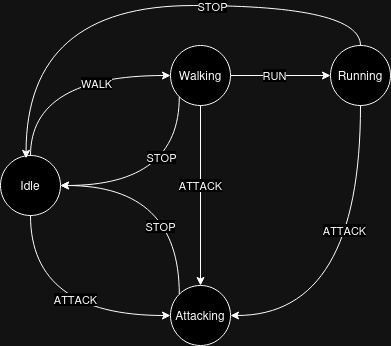

The diagram above was exported from draw.io. Its source (the exported page's mxGraphModel, read from the mxfile embedded in the PNG):
<mxGraphModel dx="819" dy="395" grid="1" gridSize="10" guides="1" tooltips="1" connect="1" arrows="1" fold="1" page="1" pageScale="1" pageWidth="1920" pageHeight="1200" math="0" shadow="0">
  <root>
    <mxCell id="0" />
    <mxCell id="1" parent="0" />
    <mxCell id="NVpyu0xAkdAcnOOzi-2f-6" style="edgeStyle=orthogonalEdgeStyle;rounded=0;orthogonalLoop=1;jettySize=auto;html=1;exitX=1;exitY=0.5;exitDx=0;exitDy=0;entryX=0;entryY=0.5;entryDx=0;entryDy=0;" edge="1" parent="1" source="NVpyu0xAkdAcnOOzi-2f-1" target="NVpyu0xAkdAcnOOzi-2f-2">
      <mxGeometry relative="1" as="geometry" />
    </mxCell>
    <mxCell id="NVpyu0xAkdAcnOOzi-2f-24" value="RUN" style="edgeLabel;html=1;align=center;verticalAlign=middle;resizable=0;points=[];" vertex="1" connectable="0" parent="NVpyu0xAkdAcnOOzi-2f-6">
      <mxGeometry x="-0.1171" relative="1" as="geometry">
        <mxPoint as="offset" />
      </mxGeometry>
    </mxCell>
    <mxCell id="NVpyu0xAkdAcnOOzi-2f-11" style="edgeStyle=orthogonalEdgeStyle;rounded=0;orthogonalLoop=1;jettySize=auto;html=1;exitX=0.5;exitY=1;exitDx=0;exitDy=0;entryX=0.5;entryY=0;entryDx=0;entryDy=0;" edge="1" parent="1" source="NVpyu0xAkdAcnOOzi-2f-1" target="NVpyu0xAkdAcnOOzi-2f-3">
      <mxGeometry relative="1" as="geometry" />
    </mxCell>
    <mxCell id="NVpyu0xAkdAcnOOzi-2f-21" value="ATTACK" style="edgeLabel;html=1;align=center;verticalAlign=middle;resizable=0;points=[];" vertex="1" connectable="0" parent="NVpyu0xAkdAcnOOzi-2f-11">
      <mxGeometry x="-0.1159" relative="1" as="geometry">
        <mxPoint as="offset" />
      </mxGeometry>
    </mxCell>
    <mxCell id="NVpyu0xAkdAcnOOzi-2f-17" style="edgeStyle=orthogonalEdgeStyle;rounded=0;orthogonalLoop=1;jettySize=auto;html=1;exitX=0;exitY=1;exitDx=0;exitDy=0;entryX=1;entryY=0.5;entryDx=0;entryDy=0;curved=1;" edge="1" parent="1" source="NVpyu0xAkdAcnOOzi-2f-1" target="NVpyu0xAkdAcnOOzi-2f-4">
      <mxGeometry relative="1" as="geometry">
        <Array as="points">
          <mxPoint x="379" y="350" />
        </Array>
      </mxGeometry>
    </mxCell>
    <mxCell id="NVpyu0xAkdAcnOOzi-2f-25" value="STOP" style="edgeLabel;html=1;align=center;verticalAlign=middle;resizable=0;points=[];" vertex="1" connectable="0" parent="NVpyu0xAkdAcnOOzi-2f-17">
      <mxGeometry x="-0.4242" y="-18" relative="1" as="geometry">
        <mxPoint as="offset" />
      </mxGeometry>
    </mxCell>
    <mxCell id="NVpyu0xAkdAcnOOzi-2f-1" value="Walking" style="shape=ellipse;html=1;dashed=0;whiteSpace=wrap;aspect=fixed;perimeter=ellipsePerimeter;" vertex="1" parent="1">
      <mxGeometry x="370" y="210" width="60" height="60" as="geometry" />
    </mxCell>
    <mxCell id="NVpyu0xAkdAcnOOzi-2f-9" style="edgeStyle=orthogonalEdgeStyle;rounded=0;orthogonalLoop=1;jettySize=auto;html=1;exitX=0.5;exitY=1;exitDx=0;exitDy=0;entryX=1;entryY=0.5;entryDx=0;entryDy=0;curved=1;" edge="1" parent="1" source="NVpyu0xAkdAcnOOzi-2f-2" target="NVpyu0xAkdAcnOOzi-2f-3">
      <mxGeometry relative="1" as="geometry" />
    </mxCell>
    <mxCell id="NVpyu0xAkdAcnOOzi-2f-20" value="ATTACK" style="edgeLabel;html=1;align=center;verticalAlign=middle;resizable=0;points=[];" vertex="1" connectable="0" parent="NVpyu0xAkdAcnOOzi-2f-9">
      <mxGeometry x="-0.2632" y="-16" relative="1" as="geometry">
        <mxPoint as="offset" />
      </mxGeometry>
    </mxCell>
    <mxCell id="NVpyu0xAkdAcnOOzi-2f-2" value="Running" style="shape=ellipse;html=1;dashed=0;whiteSpace=wrap;aspect=fixed;perimeter=ellipsePerimeter;" vertex="1" parent="1">
      <mxGeometry x="530" y="210" width="60" height="60" as="geometry" />
    </mxCell>
    <mxCell id="NVpyu0xAkdAcnOOzi-2f-16" style="edgeStyle=orthogonalEdgeStyle;rounded=0;orthogonalLoop=1;jettySize=auto;html=1;exitX=0;exitY=0;exitDx=0;exitDy=0;entryX=1;entryY=0.5;entryDx=0;entryDy=0;curved=1;" edge="1" parent="1" source="NVpyu0xAkdAcnOOzi-2f-3" target="NVpyu0xAkdAcnOOzi-2f-4">
      <mxGeometry relative="1" as="geometry">
        <Array as="points">
          <mxPoint x="379" y="350" />
        </Array>
      </mxGeometry>
    </mxCell>
    <mxCell id="NVpyu0xAkdAcnOOzi-2f-26" value="STOP" style="edgeLabel;html=1;align=center;verticalAlign=middle;resizable=0;points=[];" vertex="1" connectable="0" parent="NVpyu0xAkdAcnOOzi-2f-16">
      <mxGeometry x="-0.4019" y="19" relative="1" as="geometry">
        <mxPoint as="offset" />
      </mxGeometry>
    </mxCell>
    <mxCell id="NVpyu0xAkdAcnOOzi-2f-3" value="Attacking" style="shape=ellipse;html=1;dashed=0;whiteSpace=wrap;aspect=fixed;perimeter=ellipsePerimeter;" vertex="1" parent="1">
      <mxGeometry x="370" y="450" width="60" height="60" as="geometry" />
    </mxCell>
    <mxCell id="NVpyu0xAkdAcnOOzi-2f-5" style="edgeStyle=orthogonalEdgeStyle;rounded=0;orthogonalLoop=1;jettySize=auto;html=1;exitX=0.5;exitY=0;exitDx=0;exitDy=0;entryX=0;entryY=0.5;entryDx=0;entryDy=0;curved=1;" edge="1" parent="1" source="NVpyu0xAkdAcnOOzi-2f-4" target="NVpyu0xAkdAcnOOzi-2f-1">
      <mxGeometry relative="1" as="geometry" />
    </mxCell>
    <mxCell id="NVpyu0xAkdAcnOOzi-2f-23" value="WALK" style="edgeLabel;html=1;align=center;verticalAlign=middle;resizable=0;points=[];" vertex="1" connectable="0" parent="NVpyu0xAkdAcnOOzi-2f-5">
      <mxGeometry x="0.3258" y="-8" relative="1" as="geometry">
        <mxPoint as="offset" />
      </mxGeometry>
    </mxCell>
    <mxCell id="NVpyu0xAkdAcnOOzi-2f-7" style="edgeStyle=orthogonalEdgeStyle;rounded=0;orthogonalLoop=1;jettySize=auto;html=1;exitX=0.5;exitY=1;exitDx=0;exitDy=0;entryX=0;entryY=0.5;entryDx=0;entryDy=0;curved=1;" edge="1" parent="1" source="NVpyu0xAkdAcnOOzi-2f-4" target="NVpyu0xAkdAcnOOzi-2f-3">
      <mxGeometry relative="1" as="geometry">
        <Array as="points">
          <mxPoint x="230" y="480" />
        </Array>
      </mxGeometry>
    </mxCell>
    <mxCell id="NVpyu0xAkdAcnOOzi-2f-22" value="ATTACK" style="edgeLabel;html=1;align=center;verticalAlign=middle;resizable=0;points=[];" vertex="1" connectable="0" parent="NVpyu0xAkdAcnOOzi-2f-7">
      <mxGeometry x="0.206" y="16" relative="1" as="geometry">
        <mxPoint as="offset" />
      </mxGeometry>
    </mxCell>
    <mxCell id="NVpyu0xAkdAcnOOzi-2f-4" value="Idle" style="shape=ellipse;html=1;dashed=0;whiteSpace=wrap;aspect=fixed;perimeter=ellipsePerimeter;" vertex="1" parent="1">
      <mxGeometry x="200" y="320" width="60" height="60" as="geometry" />
    </mxCell>
    <mxCell id="NVpyu0xAkdAcnOOzi-2f-18" style="edgeStyle=orthogonalEdgeStyle;rounded=0;orthogonalLoop=1;jettySize=auto;html=1;exitX=0.5;exitY=0;exitDx=0;exitDy=0;entryX=0.426;entryY=0.048;entryDx=0;entryDy=0;entryPerimeter=0;curved=1;" edge="1" parent="1" source="NVpyu0xAkdAcnOOzi-2f-2" target="NVpyu0xAkdAcnOOzi-2f-4">
      <mxGeometry relative="1" as="geometry">
        <Array as="points">
          <mxPoint x="560" y="170" />
          <mxPoint x="226" y="170" />
        </Array>
      </mxGeometry>
    </mxCell>
    <mxCell id="NVpyu0xAkdAcnOOzi-2f-19" value="STOP" style="edgeLabel;html=1;align=center;verticalAlign=middle;resizable=0;points=[];" vertex="1" connectable="0" parent="NVpyu0xAkdAcnOOzi-2f-18">
      <mxGeometry x="-0.2864" y="1" relative="1" as="geometry">
        <mxPoint as="offset" />
      </mxGeometry>
    </mxCell>
  </root>
</mxGraphModel>